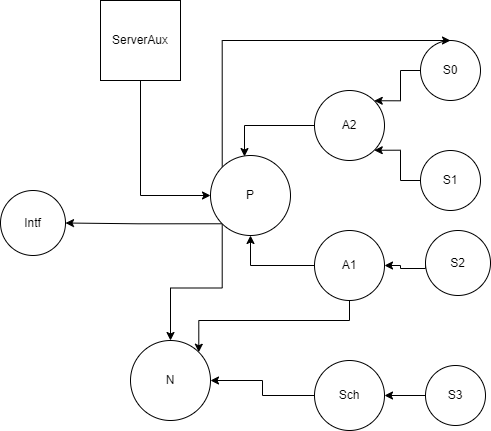

The diagram above was exported from draw.io. Its source (the exported page's mxGraphModel, read from the mxfile embedded in the PNG):
<mxGraphModel dx="868" dy="524" grid="1" gridSize="10" guides="1" tooltips="1" connect="1" arrows="1" fold="1" page="1" pageScale="1" pageWidth="827" pageHeight="1169" math="0" shadow="0">
  <root>
    <mxCell id="0" />
    <mxCell id="1" parent="0" />
    <mxCell id="Ri7t4CgyePASzlALLxaz-11" style="edgeStyle=orthogonalEdgeStyle;rounded=0;orthogonalLoop=1;jettySize=auto;html=1;exitX=0;exitY=0.5;exitDx=0;exitDy=0;entryX=0.425;entryY=0.013;entryDx=0;entryDy=0;entryPerimeter=0;" edge="1" parent="1" source="Ri7t4CgyePASzlALLxaz-1" target="Ri7t4CgyePASzlALLxaz-10">
      <mxGeometry relative="1" as="geometry" />
    </mxCell>
    <mxCell id="Ri7t4CgyePASzlALLxaz-1" value="A2" style="ellipse;whiteSpace=wrap;html=1;aspect=fixed;" vertex="1" parent="1">
      <mxGeometry x="414" y="130" width="70" height="70" as="geometry" />
    </mxCell>
    <mxCell id="Ri7t4CgyePASzlALLxaz-6" style="edgeStyle=orthogonalEdgeStyle;rounded=0;orthogonalLoop=1;jettySize=auto;html=1;exitX=0;exitY=0.5;exitDx=0;exitDy=0;entryX=1;entryY=0;entryDx=0;entryDy=0;" edge="1" parent="1" source="Ri7t4CgyePASzlALLxaz-2" target="Ri7t4CgyePASzlALLxaz-1">
      <mxGeometry relative="1" as="geometry" />
    </mxCell>
    <mxCell id="Ri7t4CgyePASzlALLxaz-2" value="S0" style="ellipse;whiteSpace=wrap;html=1;aspect=fixed;" vertex="1" parent="1">
      <mxGeometry x="520" y="80" width="60" height="60" as="geometry" />
    </mxCell>
    <mxCell id="Ri7t4CgyePASzlALLxaz-7" style="edgeStyle=orthogonalEdgeStyle;rounded=0;orthogonalLoop=1;jettySize=auto;html=1;exitX=0;exitY=0.5;exitDx=0;exitDy=0;entryX=1;entryY=1;entryDx=0;entryDy=0;" edge="1" parent="1" source="Ri7t4CgyePASzlALLxaz-3" target="Ri7t4CgyePASzlALLxaz-1">
      <mxGeometry relative="1" as="geometry" />
    </mxCell>
    <mxCell id="Ri7t4CgyePASzlALLxaz-3" value="S1" style="ellipse;whiteSpace=wrap;html=1;aspect=fixed;" vertex="1" parent="1">
      <mxGeometry x="520" y="190" width="60" height="60" as="geometry" />
    </mxCell>
    <mxCell id="Ri7t4CgyePASzlALLxaz-9" style="edgeStyle=orthogonalEdgeStyle;rounded=0;orthogonalLoop=1;jettySize=auto;html=1;exitX=0;exitY=0.5;exitDx=0;exitDy=0;entryX=1;entryY=0.5;entryDx=0;entryDy=0;" edge="1" parent="1" source="Ri7t4CgyePASzlALLxaz-4" target="Ri7t4CgyePASzlALLxaz-5">
      <mxGeometry relative="1" as="geometry">
        <Array as="points">
          <mxPoint x="500" y="308" />
          <mxPoint x="500" y="305" />
        </Array>
      </mxGeometry>
    </mxCell>
    <mxCell id="Ri7t4CgyePASzlALLxaz-4" value="S2" style="ellipse;whiteSpace=wrap;html=1;aspect=fixed;" vertex="1" parent="1">
      <mxGeometry x="525" y="270" width="65" height="65" as="geometry" />
    </mxCell>
    <mxCell id="Ri7t4CgyePASzlALLxaz-12" style="edgeStyle=orthogonalEdgeStyle;rounded=0;orthogonalLoop=1;jettySize=auto;html=1;exitX=0;exitY=0.5;exitDx=0;exitDy=0;entryX=0.5;entryY=1;entryDx=0;entryDy=0;" edge="1" parent="1" source="Ri7t4CgyePASzlALLxaz-5" target="Ri7t4CgyePASzlALLxaz-10">
      <mxGeometry relative="1" as="geometry" />
    </mxCell>
    <mxCell id="Ri7t4CgyePASzlALLxaz-32" style="edgeStyle=orthogonalEdgeStyle;rounded=0;orthogonalLoop=1;jettySize=auto;html=1;exitX=0.5;exitY=1;exitDx=0;exitDy=0;entryX=1;entryY=0;entryDx=0;entryDy=0;" edge="1" parent="1" source="Ri7t4CgyePASzlALLxaz-5" target="Ri7t4CgyePASzlALLxaz-22">
      <mxGeometry relative="1" as="geometry" />
    </mxCell>
    <mxCell id="Ri7t4CgyePASzlALLxaz-5" value="A1" style="ellipse;whiteSpace=wrap;html=1;aspect=fixed;" vertex="1" parent="1">
      <mxGeometry x="414" y="270" width="70" height="70" as="geometry" />
    </mxCell>
    <mxCell id="Ri7t4CgyePASzlALLxaz-19" style="edgeStyle=orthogonalEdgeStyle;rounded=0;orthogonalLoop=1;jettySize=auto;html=1;exitX=0;exitY=0;exitDx=0;exitDy=0;entryX=0.5;entryY=0;entryDx=0;entryDy=0;" edge="1" parent="1" source="Ri7t4CgyePASzlALLxaz-10" target="Ri7t4CgyePASzlALLxaz-2">
      <mxGeometry relative="1" as="geometry">
        <mxPoint x="322" y="40" as="targetPoint" />
        <Array as="points">
          <mxPoint x="322" y="80" />
        </Array>
      </mxGeometry>
    </mxCell>
    <mxCell id="Ri7t4CgyePASzlALLxaz-21" style="edgeStyle=orthogonalEdgeStyle;rounded=0;orthogonalLoop=1;jettySize=auto;html=1;exitX=0;exitY=1;exitDx=0;exitDy=0;entryX=1;entryY=0.5;entryDx=0;entryDy=0;" edge="1" parent="1" source="Ri7t4CgyePASzlALLxaz-10" target="Ri7t4CgyePASzlALLxaz-20">
      <mxGeometry relative="1" as="geometry" />
    </mxCell>
    <mxCell id="Ri7t4CgyePASzlALLxaz-28" style="edgeStyle=orthogonalEdgeStyle;rounded=0;orthogonalLoop=1;jettySize=auto;html=1;exitX=0;exitY=1;exitDx=0;exitDy=0;entryX=0.5;entryY=0;entryDx=0;entryDy=0;" edge="1" parent="1" source="Ri7t4CgyePASzlALLxaz-10" target="Ri7t4CgyePASzlALLxaz-22">
      <mxGeometry relative="1" as="geometry" />
    </mxCell>
    <mxCell id="Ri7t4CgyePASzlALLxaz-10" value="P" style="ellipse;whiteSpace=wrap;html=1;aspect=fixed;" vertex="1" parent="1">
      <mxGeometry x="310" y="195" width="80" height="80" as="geometry" />
    </mxCell>
    <mxCell id="Ri7t4CgyePASzlALLxaz-14" style="edgeStyle=orthogonalEdgeStyle;rounded=0;orthogonalLoop=1;jettySize=auto;html=1;exitX=0.5;exitY=1;exitDx=0;exitDy=0;entryX=0;entryY=0.5;entryDx=0;entryDy=0;" edge="1" parent="1" source="Ri7t4CgyePASzlALLxaz-13" target="Ri7t4CgyePASzlALLxaz-10">
      <mxGeometry relative="1" as="geometry" />
    </mxCell>
    <mxCell id="Ri7t4CgyePASzlALLxaz-13" value="ServerAux" style="whiteSpace=wrap;html=1;aspect=fixed;" vertex="1" parent="1">
      <mxGeometry x="200" y="40" width="80" height="80" as="geometry" />
    </mxCell>
    <mxCell id="Ri7t4CgyePASzlALLxaz-20" value="Intf" style="ellipse;whiteSpace=wrap;html=1;aspect=fixed;" vertex="1" parent="1">
      <mxGeometry x="100" y="230" width="65" height="65" as="geometry" />
    </mxCell>
    <mxCell id="Ri7t4CgyePASzlALLxaz-22" value="N" style="ellipse;whiteSpace=wrap;html=1;aspect=fixed;" vertex="1" parent="1">
      <mxGeometry x="230" y="380" width="80" height="80" as="geometry" />
    </mxCell>
    <mxCell id="Ri7t4CgyePASzlALLxaz-31" style="edgeStyle=orthogonalEdgeStyle;rounded=0;orthogonalLoop=1;jettySize=auto;html=1;exitX=0;exitY=0.5;exitDx=0;exitDy=0;entryX=1;entryY=0.5;entryDx=0;entryDy=0;" edge="1" parent="1" source="Ri7t4CgyePASzlALLxaz-25" target="Ri7t4CgyePASzlALLxaz-22">
      <mxGeometry relative="1" as="geometry" />
    </mxCell>
    <mxCell id="Ri7t4CgyePASzlALLxaz-25" value="Sch" style="ellipse;whiteSpace=wrap;html=1;aspect=fixed;" vertex="1" parent="1">
      <mxGeometry x="414" y="400" width="70" height="70" as="geometry" />
    </mxCell>
    <mxCell id="Ri7t4CgyePASzlALLxaz-27" style="edgeStyle=orthogonalEdgeStyle;rounded=0;orthogonalLoop=1;jettySize=auto;html=1;exitX=0;exitY=0.5;exitDx=0;exitDy=0;entryX=1;entryY=0.5;entryDx=0;entryDy=0;" edge="1" parent="1" source="Ri7t4CgyePASzlALLxaz-26" target="Ri7t4CgyePASzlALLxaz-25">
      <mxGeometry relative="1" as="geometry" />
    </mxCell>
    <mxCell id="Ri7t4CgyePASzlALLxaz-26" value="S3" style="ellipse;whiteSpace=wrap;html=1;aspect=fixed;" vertex="1" parent="1">
      <mxGeometry x="525" y="405" width="60" height="60" as="geometry" />
    </mxCell>
  </root>
</mxGraphModel>